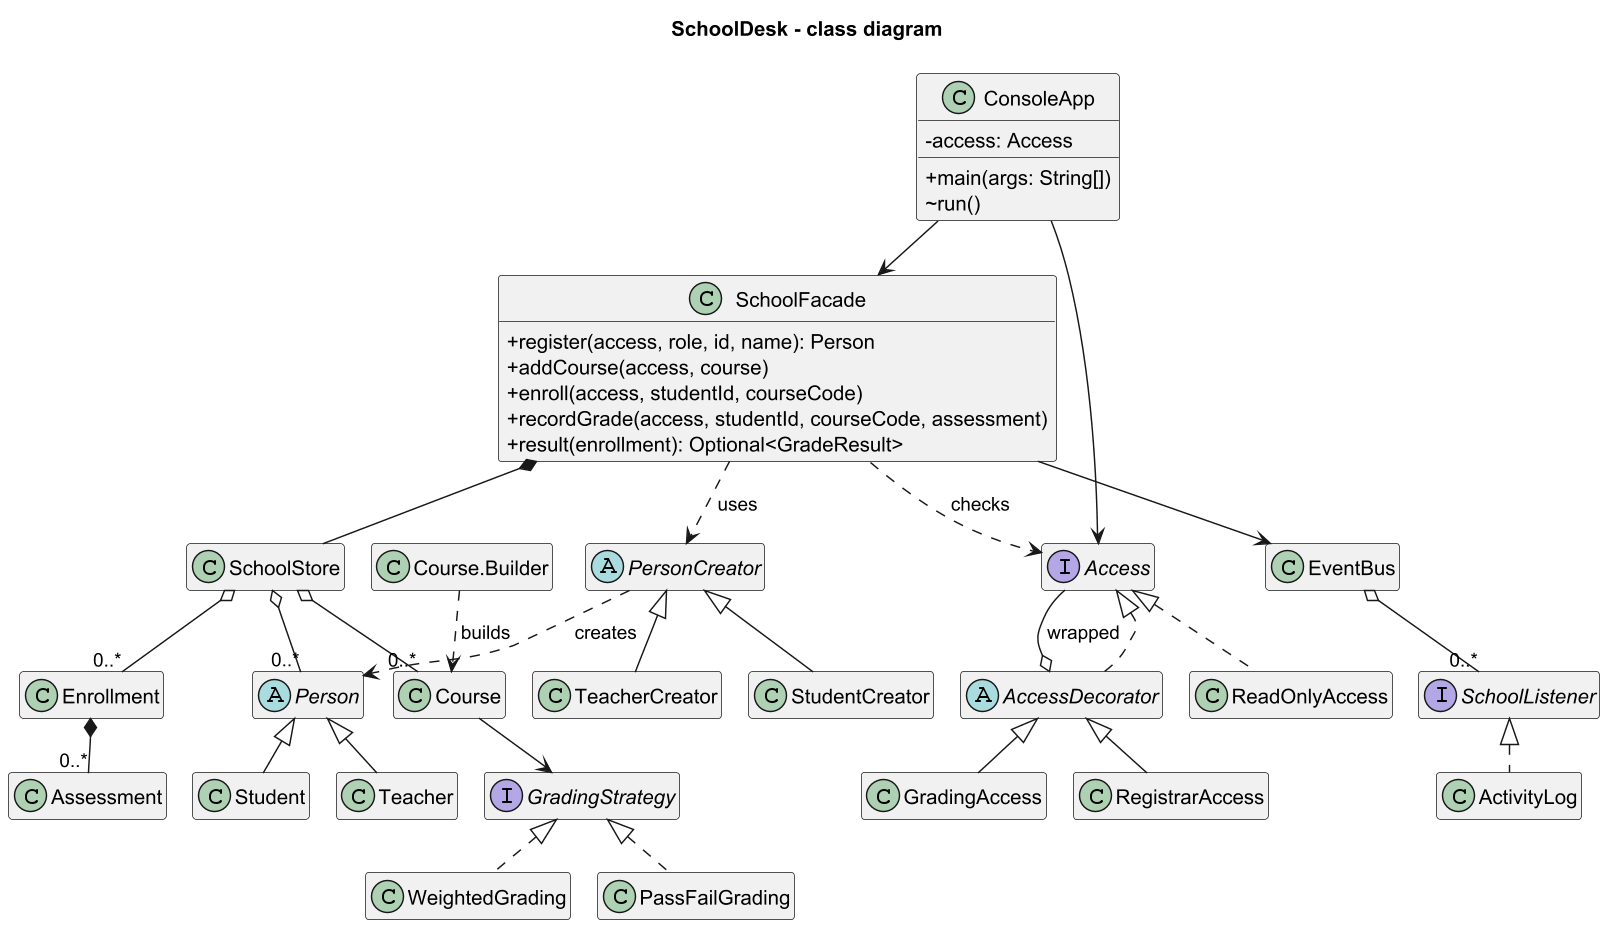

The diagram above was rendered by PlantUML. Its source (embedded in the PNG):
@startuml class-overview
skinparamlocked dpi 140
!pragma layout smetana
title SchoolDesk - class diagram
skinparam classAttributeIconSize 0
skinparam shadowing false
hide empty members

class ConsoleApp {
  -access: Access
  +main(args: String[])
  ~run()
}
class SchoolFacade {
  +register(access, role, id, name): Person
  +addCourse(access, course)
  +enroll(access, studentId, courseCode)
  +recordGrade(access, studentId, courseCode, assessment)
  +result(enrollment): Optional<GradeResult>
}
class SchoolStore
class EventBus
interface SchoolListener
class ActivityLog
abstract class PersonCreator
class StudentCreator
class TeacherCreator
abstract class Person
class Student
class Teacher
interface Access
class ReadOnlyAccess
abstract class AccessDecorator
class RegistrarAccess
class GradingAccess
class Course
class "Course.Builder" as CourseBuilder
interface GradingStrategy
class WeightedGrading
class PassFailGrading
class Enrollment
class Assessment

ConsoleApp --> SchoolFacade
ConsoleApp --> Access
SchoolFacade *-- SchoolStore
SchoolFacade --> EventBus
SchoolFacade ..> PersonCreator : uses
SchoolFacade ..> Access : checks
EventBus o-- "0..*" SchoolListener
SchoolListener <|.. ActivityLog
PersonCreator <|-- StudentCreator
PersonCreator <|-- TeacherCreator
Person <|-- Student
Person <|-- Teacher
PersonCreator ..> Person : creates
Access <|.. ReadOnlyAccess
Access <|.. AccessDecorator
AccessDecorator o-- Access : wrapped
AccessDecorator <|-- RegistrarAccess
AccessDecorator <|-- GradingAccess
CourseBuilder ..> Course : builds
Course --> GradingStrategy
GradingStrategy <|.. WeightedGrading
GradingStrategy <|.. PassFailGrading
SchoolStore o-- "0..*" Person
SchoolStore o-- "0..*" Course
SchoolStore o-- "0..*" Enrollment
Enrollment *-- "0..*" Assessment
@enduml